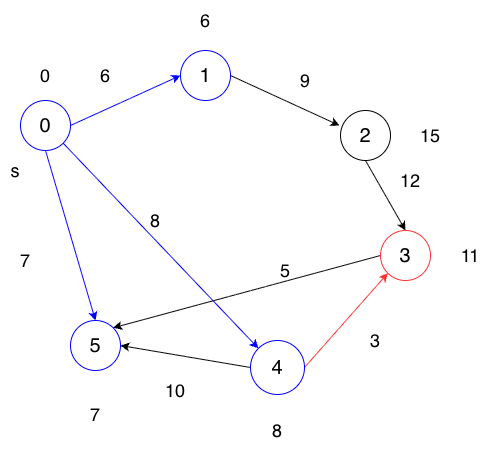

The diagram above was exported from draw.io. Its source (the exported page's mxGraphModel, read from the mxfile embedded in the PNG):
<mxGraphModel dx="976" dy="565" grid="1" gridSize="10" guides="1" tooltips="1" connect="1" arrows="1" fold="1" page="1" pageScale="1" pageWidth="827" pageHeight="1169" math="0" shadow="0">
  <root>
    <mxCell id="0" />
    <mxCell id="1" parent="0" />
    <mxCell id="DePy2Q2ZPgttYAn2OyDl-8" edge="1" parent="1" source="DePy2Q2ZPgttYAn2OyDl-1" style="rounded=0;orthogonalLoop=1;jettySize=auto;html=1;exitX=0.5;exitY=1;exitDx=0;exitDy=0;entryX=0.5;entryY=0;entryDx=0;entryDy=0;strokeColor=#0000FF;align=center;verticalAlign=middle;fontFamily=Helvetica;fontSize=12;fontColor=default;labelBackgroundColor=default;endArrow=classic;fillColor=default;" target="DePy2Q2ZPgttYAn2OyDl-5">
      <mxGeometry relative="1" as="geometry" />
    </mxCell>
    <mxCell id="DePy2Q2ZPgttYAn2OyDl-9" edge="1" parent="1" source="DePy2Q2ZPgttYAn2OyDl-1" style="rounded=0;orthogonalLoop=1;jettySize=auto;html=1;exitX=1;exitY=1;exitDx=0;exitDy=0;entryX=0;entryY=0;entryDx=0;entryDy=0;strokeColor=#0000FF;align=center;verticalAlign=middle;fontFamily=Helvetica;fontSize=12;fontColor=default;labelBackgroundColor=default;endArrow=classic;fillColor=default;" target="DePy2Q2ZPgttYAn2OyDl-7">
      <mxGeometry relative="1" as="geometry" />
    </mxCell>
    <mxCell id="DePy2Q2ZPgttYAn2OyDl-10" edge="1" parent="1" source="DePy2Q2ZPgttYAn2OyDl-1" style="rounded=0;orthogonalLoop=1;jettySize=auto;html=1;exitX=1;exitY=0.5;exitDx=0;exitDy=0;entryX=0;entryY=0.5;entryDx=0;entryDy=0;strokeColor=#0000FF;align=center;verticalAlign=middle;fontFamily=Helvetica;fontSize=12;fontColor=default;labelBackgroundColor=default;endArrow=classic;fillColor=default;" target="DePy2Q2ZPgttYAn2OyDl-2">
      <mxGeometry relative="1" as="geometry" />
    </mxCell>
    <mxCell id="DePy2Q2ZPgttYAn2OyDl-1" parent="1" style="ellipse;whiteSpace=wrap;html=1;aspect=fixed;strokeColor=#0000FF;" value="&lt;span style=&quot;font-size: 20px;&quot;&gt;0&lt;/span&gt;" vertex="1">
      <mxGeometry height="50" width="50" x="180" y="130" as="geometry" />
    </mxCell>
    <mxCell id="DePy2Q2ZPgttYAn2OyDl-2" parent="1" style="ellipse;whiteSpace=wrap;html=1;aspect=fixed;rounded=0;strokeColor=#0000FF;align=center;verticalAlign=middle;fontFamily=Helvetica;fontSize=12;fontColor=default;labelBackgroundColor=default;fillColor=default;" value="&lt;span style=&quot;font-size: 20px;&quot;&gt;1&lt;/span&gt;" vertex="1">
      <mxGeometry height="50" width="50" x="340" y="80" as="geometry" />
    </mxCell>
    <mxCell id="DePy2Q2ZPgttYAn2OyDl-12" edge="1" parent="1" source="DePy2Q2ZPgttYAn2OyDl-3" style="rounded=0;orthogonalLoop=1;jettySize=auto;html=1;exitX=0.5;exitY=1;exitDx=0;exitDy=0;entryX=0.5;entryY=0;entryDx=0;entryDy=0;" target="DePy2Q2ZPgttYAn2OyDl-6">
      <mxGeometry relative="1" as="geometry" />
    </mxCell>
    <mxCell id="DePy2Q2ZPgttYAn2OyDl-3" parent="1" style="ellipse;whiteSpace=wrap;html=1;aspect=fixed;strokeColor=default;align=center;verticalAlign=middle;fontFamily=Helvetica;fontSize=12;fontColor=default;fillColor=default;" value="&lt;span style=&quot;font-size: 20px;&quot;&gt;2&lt;/span&gt;" vertex="1">
      <mxGeometry height="50" width="50" x="500" y="140" as="geometry" />
    </mxCell>
    <mxCell id="DePy2Q2ZPgttYAn2OyDl-5" parent="1" style="ellipse;whiteSpace=wrap;html=1;aspect=fixed;rounded=0;strokeColor=#0000FF;align=center;verticalAlign=middle;fontFamily=Helvetica;fontSize=12;fontColor=default;labelBackgroundColor=default;fillColor=default;" value="&lt;font style=&quot;font-size: 20px;&quot;&gt;5&lt;/font&gt;" vertex="1">
      <mxGeometry height="50" width="50" x="230" y="350" as="geometry" />
    </mxCell>
    <mxCell id="DePy2Q2ZPgttYAn2OyDl-14" edge="1" parent="1" source="DePy2Q2ZPgttYAn2OyDl-6" style="rounded=0;orthogonalLoop=1;jettySize=auto;html=1;exitX=0;exitY=0.5;exitDx=0;exitDy=0;entryX=1;entryY=0;entryDx=0;entryDy=0;" target="DePy2Q2ZPgttYAn2OyDl-5">
      <mxGeometry relative="1" as="geometry" />
    </mxCell>
    <mxCell id="DePy2Q2ZPgttYAn2OyDl-6" parent="1" style="ellipse;whiteSpace=wrap;html=1;aspect=fixed;rounded=0;strokeColor=#FF3333;align=center;verticalAlign=middle;fontFamily=Helvetica;fontSize=11;fontColor=default;labelBackgroundColor=default;fillColor=default;" value="&lt;span style=&quot;font-size: 20px;&quot;&gt;3&lt;/span&gt;" vertex="1">
      <mxGeometry height="50" width="50" x="540" y="260" as="geometry" />
    </mxCell>
    <mxCell id="DePy2Q2ZPgttYAn2OyDl-13" edge="1" parent="1" source="DePy2Q2ZPgttYAn2OyDl-7" style="rounded=0;orthogonalLoop=1;jettySize=auto;html=1;exitX=1;exitY=0.5;exitDx=0;exitDy=0;entryX=0;entryY=1;entryDx=0;entryDy=0;strokeColor=#FF3333;align=center;verticalAlign=middle;fontFamily=Helvetica;fontSize=11;fontColor=default;labelBackgroundColor=default;fillColor=default;endArrow=classic;" target="DePy2Q2ZPgttYAn2OyDl-6">
      <mxGeometry relative="1" as="geometry" />
    </mxCell>
    <mxCell id="DePy2Q2ZPgttYAn2OyDl-15" edge="1" parent="1" source="DePy2Q2ZPgttYAn2OyDl-7" style="rounded=0;orthogonalLoop=1;jettySize=auto;html=1;exitX=0;exitY=0.5;exitDx=0;exitDy=0;entryX=1;entryY=0.5;entryDx=0;entryDy=0;" target="DePy2Q2ZPgttYAn2OyDl-5">
      <mxGeometry relative="1" as="geometry" />
    </mxCell>
    <mxCell id="DePy2Q2ZPgttYAn2OyDl-7" parent="1" style="ellipse;whiteSpace=wrap;html=1;aspect=fixed;rounded=0;strokeColor=#0000FF;align=center;verticalAlign=middle;fontFamily=Helvetica;fontSize=12;fontColor=default;labelBackgroundColor=default;fillColor=default;" value="&lt;span style=&quot;font-size: 20px;&quot;&gt;4&lt;/span&gt;" vertex="1">
      <mxGeometry height="54" width="54" x="410" y="370" as="geometry" />
    </mxCell>
    <mxCell id="DePy2Q2ZPgttYAn2OyDl-11" edge="1" parent="1" source="DePy2Q2ZPgttYAn2OyDl-2" style="rounded=0;orthogonalLoop=1;jettySize=auto;html=1;exitX=1;exitY=0.5;exitDx=0;exitDy=0;entryX=-0.02;entryY=0.3;entryDx=0;entryDy=0;entryPerimeter=0;strokeColor=default;align=center;verticalAlign=middle;fontFamily=Helvetica;fontSize=12;fontColor=default;labelBackgroundColor=default;endArrow=classic;fillColor=default;" target="DePy2Q2ZPgttYAn2OyDl-3">
      <mxGeometry relative="1" as="geometry" />
    </mxCell>
    <mxCell id="DePy2Q2ZPgttYAn2OyDl-16" parent="1" style="text;html=1;whiteSpace=wrap;strokeColor=none;fillColor=none;align=center;verticalAlign=middle;rounded=0;autosize=1;resizable=0;" value="&lt;font style=&quot;font-size: 18px;&quot;&gt;6&lt;/font&gt;" vertex="1">
      <mxGeometry height="40" width="30" x="250" y="85" as="geometry" />
    </mxCell>
    <mxCell id="DePy2Q2ZPgttYAn2OyDl-17" parent="1" style="text;html=1;whiteSpace=wrap;strokeColor=none;fillColor=none;align=center;verticalAlign=middle;rounded=0;autosize=1;resizable=0;" value="&lt;font style=&quot;font-size: 18px;&quot;&gt;9&lt;/font&gt;" vertex="1">
      <mxGeometry height="40" width="30" x="450" y="90" as="geometry" />
    </mxCell>
    <mxCell id="DePy2Q2ZPgttYAn2OyDl-18" parent="1" style="text;html=1;whiteSpace=wrap;strokeColor=none;fillColor=none;align=center;verticalAlign=middle;rounded=0;autosize=1;resizable=0;" value="&lt;font style=&quot;font-size: 18px;&quot;&gt;12&lt;/font&gt;" vertex="1">
      <mxGeometry height="40" width="40" x="550" y="190" as="geometry" />
    </mxCell>
    <mxCell id="DePy2Q2ZPgttYAn2OyDl-19" parent="1" style="text;html=1;whiteSpace=wrap;strokeColor=none;fillColor=none;align=center;verticalAlign=middle;rounded=0;autosize=1;resizable=0;" value="&lt;font style=&quot;font-size: 18px;&quot;&gt;3&lt;/font&gt;" vertex="1">
      <mxGeometry height="40" width="30" x="520" y="350" as="geometry" />
    </mxCell>
    <mxCell id="DePy2Q2ZPgttYAn2OyDl-20" parent="1" style="text;html=1;whiteSpace=wrap;strokeColor=none;fillColor=none;align=center;verticalAlign=middle;rounded=0;autosize=1;resizable=0;" value="&lt;font style=&quot;font-size: 18px;&quot;&gt;5&lt;/font&gt;" vertex="1">
      <mxGeometry height="40" width="30" x="430" y="280" as="geometry" />
    </mxCell>
    <mxCell id="DePy2Q2ZPgttYAn2OyDl-21" parent="1" style="text;html=1;whiteSpace=wrap;strokeColor=none;fillColor=none;align=center;verticalAlign=middle;rounded=0;autosize=1;resizable=0;" value="&lt;font style=&quot;font-size: 18px;&quot;&gt;8&lt;/font&gt;" vertex="1">
      <mxGeometry height="40" width="30" x="300" y="230" as="geometry" />
    </mxCell>
    <mxCell id="DePy2Q2ZPgttYAn2OyDl-22" parent="1" style="text;html=1;whiteSpace=wrap;strokeColor=none;fillColor=none;align=center;verticalAlign=middle;rounded=0;autosize=1;resizable=0;" value="&lt;font style=&quot;font-size: 18px;&quot;&gt;7&lt;/font&gt;" vertex="1">
      <mxGeometry height="40" width="30" x="170" y="270" as="geometry" />
    </mxCell>
    <mxCell id="DePy2Q2ZPgttYAn2OyDl-23" parent="1" style="text;html=1;whiteSpace=wrap;strokeColor=none;fillColor=none;align=center;verticalAlign=middle;rounded=0;autosize=1;resizable=0;" value="&lt;font style=&quot;font-size: 18px;&quot;&gt;10&lt;/font&gt;" vertex="1">
      <mxGeometry height="40" width="40" x="315" y="400" as="geometry" />
    </mxCell>
    <mxCell id="DePy2Q2ZPgttYAn2OyDl-30" parent="1" style="text;html=1;whiteSpace=wrap;strokeColor=none;fillColor=none;align=center;verticalAlign=middle;rounded=0;autosize=1;resizable=0;" value="&lt;font style=&quot;font-size: 18px;&quot;&gt;s&lt;/font&gt;" vertex="1">
      <mxGeometry height="40" width="30" x="160" y="180" as="geometry" />
    </mxCell>
    <mxCell id="DePy2Q2ZPgttYAn2OyDl-31" parent="1" style="text;html=1;whiteSpace=wrap;strokeColor=none;fillColor=none;align=center;verticalAlign=middle;rounded=0;autosize=1;resizable=0;" value="&lt;font style=&quot;font-size: 18px;&quot;&gt;0&lt;/font&gt;" vertex="1">
      <mxGeometry height="40" width="30" x="190" y="85" as="geometry" />
    </mxCell>
    <mxCell id="DePy2Q2ZPgttYAn2OyDl-32" parent="1" style="text;html=1;whiteSpace=wrap;strokeColor=none;fillColor=none;align=center;verticalAlign=middle;rounded=0;autosize=1;resizable=0;" value="&lt;font style=&quot;font-size: 18px;&quot;&gt;6&lt;/font&gt;" vertex="1">
      <mxGeometry height="40" width="30" x="350" y="30" as="geometry" />
    </mxCell>
    <mxCell id="DePy2Q2ZPgttYAn2OyDl-33" parent="1" style="text;html=1;whiteSpace=wrap;strokeColor=none;fillColor=none;align=center;verticalAlign=middle;rounded=0;autosize=1;resizable=0;" value="&lt;font style=&quot;font-size: 18px;&quot;&gt;15&lt;/font&gt;" vertex="1">
      <mxGeometry height="40" width="40" x="570" y="145" as="geometry" />
    </mxCell>
    <mxCell id="DePy2Q2ZPgttYAn2OyDl-34" parent="1" style="text;html=1;whiteSpace=wrap;strokeColor=none;fillColor=none;align=center;verticalAlign=middle;rounded=0;autosize=1;resizable=0;" value="&lt;font style=&quot;font-size: 18px;&quot;&gt;11&lt;/font&gt;" vertex="1">
      <mxGeometry height="40" width="40" x="610" y="265" as="geometry" />
    </mxCell>
    <mxCell id="DePy2Q2ZPgttYAn2OyDl-37" parent="1" style="text;html=1;whiteSpace=wrap;strokeColor=none;fillColor=none;align=center;verticalAlign=middle;rounded=0;autosize=1;resizable=0;" value="&lt;font style=&quot;font-size: 18px;&quot;&gt;8&lt;/font&gt;" vertex="1">
      <mxGeometry height="40" width="30" x="422" y="440" as="geometry" />
    </mxCell>
    <mxCell id="DePy2Q2ZPgttYAn2OyDl-38" parent="1" style="text;html=1;whiteSpace=wrap;strokeColor=none;fillColor=none;align=center;verticalAlign=middle;rounded=0;autosize=1;resizable=0;" value="&lt;font style=&quot;font-size: 18px;&quot;&gt;7&lt;/font&gt;" vertex="1">
      <mxGeometry height="40" width="30" x="240" y="424" as="geometry" />
    </mxCell>
  </root>
</mxGraphModel>